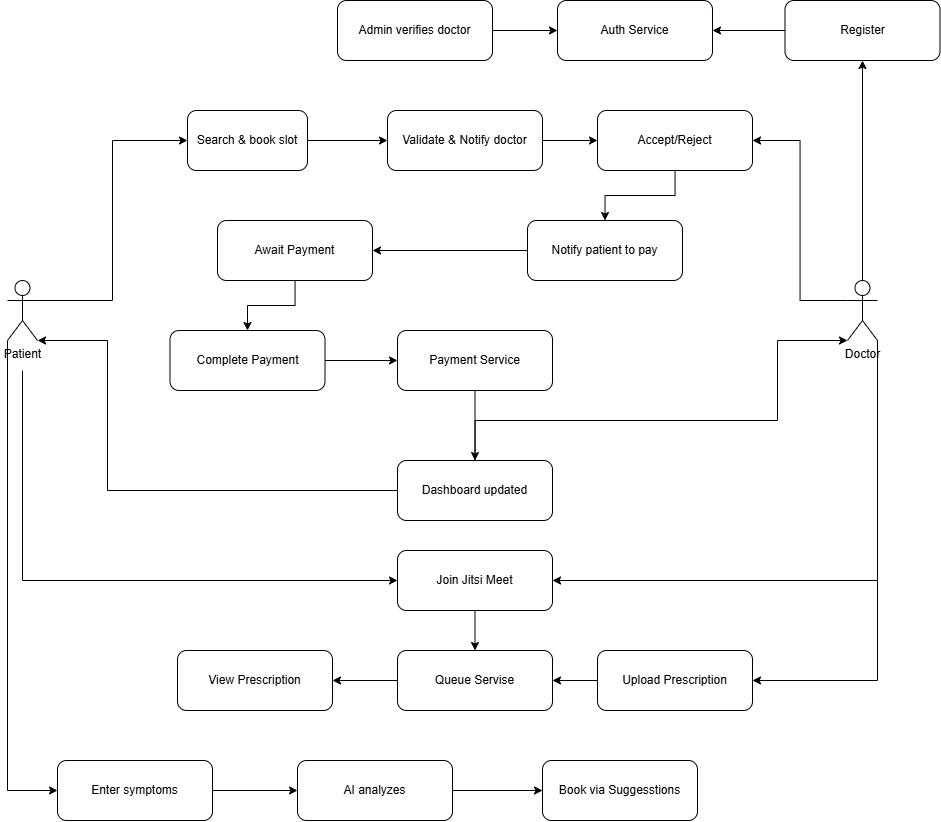

The diagram above was exported from draw.io. Its source (the exported page's mxGraphModel, read from the mxfile embedded in the PNG):
<mxGraphModel dx="1571" dy="826" grid="1" gridSize="10" guides="1" tooltips="1" connect="1" arrows="1" fold="1" page="1" pageScale="1" pageWidth="850" pageHeight="1100" math="0" shadow="0">
  <root>
    <mxCell id="0" />
    <mxCell id="1" parent="0" />
    <mxCell id="XAxesKjnCLVY8OIp-wGP-14" edge="1" parent="1" source="XAxesKjnCLVY8OIp-wGP-1" style="edgeStyle=orthogonalEdgeStyle;rounded=0;orthogonalLoop=1;jettySize=auto;html=1;exitX=1;exitY=0.3333333333333333;exitDx=0;exitDy=0;exitPerimeter=0;entryX=0;entryY=0.5;entryDx=0;entryDy=0;" target="XAxesKjnCLVY8OIp-wGP-4">
      <mxGeometry relative="1" as="geometry" />
    </mxCell>
    <mxCell id="XAxesKjnCLVY8OIp-wGP-33" edge="1" parent="1" style="edgeStyle=orthogonalEdgeStyle;rounded=0;orthogonalLoop=1;jettySize=auto;html=1;entryX=0;entryY=0.5;entryDx=0;entryDy=0;" target="XAxesKjnCLVY8OIp-wGP-32">
      <mxGeometry relative="1" as="geometry">
        <Array as="points">
          <mxPoint x="55" y="630" />
        </Array>
        <mxPoint x="55" y="420" as="sourcePoint" />
      </mxGeometry>
    </mxCell>
    <mxCell id="XAxesKjnCLVY8OIp-wGP-49" edge="1" parent="1" source="XAxesKjnCLVY8OIp-wGP-1" style="edgeStyle=orthogonalEdgeStyle;rounded=0;orthogonalLoop=1;jettySize=auto;html=1;exitX=0;exitY=1;exitDx=0;exitDy=0;exitPerimeter=0;entryX=0;entryY=0.5;entryDx=0;entryDy=0;" target="XAxesKjnCLVY8OIp-wGP-44">
      <mxGeometry relative="1" as="geometry" />
    </mxCell>
    <mxCell id="XAxesKjnCLVY8OIp-wGP-1" parent="1" style="shape=umlActor;verticalLabelPosition=bottom;verticalAlign=top;html=1;outlineConnect=0;" value="Patient" vertex="1">
      <mxGeometry height="60" width="30" x="40" y="330" as="geometry" />
    </mxCell>
    <mxCell id="XAxesKjnCLVY8OIp-wGP-15" edge="1" parent="1" source="XAxesKjnCLVY8OIp-wGP-4" style="edgeStyle=orthogonalEdgeStyle;rounded=0;orthogonalLoop=1;jettySize=auto;html=1;entryX=0;entryY=0.5;entryDx=0;entryDy=0;" target="XAxesKjnCLVY8OIp-wGP-5">
      <mxGeometry relative="1" as="geometry" />
    </mxCell>
    <mxCell id="XAxesKjnCLVY8OIp-wGP-4" parent="1" style="rounded=1;whiteSpace=wrap;html=1;" value="Search &amp;amp; book slot" vertex="1">
      <mxGeometry height="60" width="120" x="220" y="160" as="geometry" />
    </mxCell>
    <mxCell id="XAxesKjnCLVY8OIp-wGP-16" edge="1" parent="1" source="XAxesKjnCLVY8OIp-wGP-5" style="edgeStyle=orthogonalEdgeStyle;rounded=0;orthogonalLoop=1;jettySize=auto;html=1;exitX=1;exitY=0.5;exitDx=0;exitDy=0;entryX=0;entryY=0.5;entryDx=0;entryDy=0;" target="XAxesKjnCLVY8OIp-wGP-6">
      <mxGeometry relative="1" as="geometry" />
    </mxCell>
    <mxCell id="XAxesKjnCLVY8OIp-wGP-5" parent="1" style="rounded=1;whiteSpace=wrap;html=1;" value="Validate &amp;amp; Notify doctor" vertex="1">
      <mxGeometry height="60" width="155" x="420" y="160" as="geometry" />
    </mxCell>
    <mxCell id="XAxesKjnCLVY8OIp-wGP-17" edge="1" parent="1" source="XAxesKjnCLVY8OIp-wGP-6" style="edgeStyle=orthogonalEdgeStyle;rounded=0;orthogonalLoop=1;jettySize=auto;html=1;entryX=0.5;entryY=0;entryDx=0;entryDy=0;" target="XAxesKjnCLVY8OIp-wGP-7">
      <mxGeometry relative="1" as="geometry" />
    </mxCell>
    <mxCell id="XAxesKjnCLVY8OIp-wGP-6" parent="1" style="rounded=1;whiteSpace=wrap;html=1;" value="Accept/Reject" vertex="1">
      <mxGeometry height="60" width="155" x="630" y="160" as="geometry" />
    </mxCell>
    <mxCell id="XAxesKjnCLVY8OIp-wGP-18" edge="1" parent="1" source="XAxesKjnCLVY8OIp-wGP-7" style="edgeStyle=orthogonalEdgeStyle;rounded=0;orthogonalLoop=1;jettySize=auto;html=1;exitX=0;exitY=0.5;exitDx=0;exitDy=0;entryX=1;entryY=0.5;entryDx=0;entryDy=0;" target="XAxesKjnCLVY8OIp-wGP-8">
      <mxGeometry relative="1" as="geometry" />
    </mxCell>
    <mxCell id="XAxesKjnCLVY8OIp-wGP-7" parent="1" style="rounded=1;whiteSpace=wrap;html=1;" value="Notify patient to pay&lt;span style=&quot;color: rgba(0, 0, 0, 0); font-family: monospace; font-size: 0px; text-align: start; white-space: nowrap;&quot;&gt;%3CmxGraphModel%3E%3Croot%3E%3CmxCell%20id%3D%220%22%2F%3E%3CmxCell%20id%3D%221%22%20parent%3D%220%22%2F%3E%3CmxCell%20id%3D%222%22%20parent%3D%221%22%20style%3D%22rounded%3D1%3BwhiteSpace%3Dwrap%3Bhtml%3D1%3B%22%20value%3D%22Validate%20%26amp%3Bamp%3B%20Notify%20doctor%22%20vertex%3D%221%22%3E%3CmxGeometry%20height%3D%2260%22%20width%3D%22155%22%20x%3D%22420%22%20y%3D%22160%22%20as%3D%22geometry%22%2F%3E%3C%2FmxCell%3E%3C%2Froot%3E%3C%2FmxGraphModel%3E&lt;/span&gt;" vertex="1">
      <mxGeometry height="60" width="155" x="560" y="270" as="geometry" />
    </mxCell>
    <mxCell id="XAxesKjnCLVY8OIp-wGP-20" edge="1" parent="1" source="XAxesKjnCLVY8OIp-wGP-8" style="edgeStyle=orthogonalEdgeStyle;rounded=0;orthogonalLoop=1;jettySize=auto;html=1;entryX=0.5;entryY=0;entryDx=0;entryDy=0;" target="XAxesKjnCLVY8OIp-wGP-10">
      <mxGeometry relative="1" as="geometry" />
    </mxCell>
    <mxCell id="XAxesKjnCLVY8OIp-wGP-8" parent="1" style="rounded=1;whiteSpace=wrap;html=1;" value="Await Payment" vertex="1">
      <mxGeometry height="60" width="155" x="250" y="270" as="geometry" />
    </mxCell>
    <mxCell id="XAxesKjnCLVY8OIp-wGP-19" edge="1" parent="1" source="XAxesKjnCLVY8OIp-wGP-9" style="edgeStyle=orthogonalEdgeStyle;rounded=0;orthogonalLoop=1;jettySize=auto;html=1;exitX=0;exitY=0.3333333333333333;exitDx=0;exitDy=0;exitPerimeter=0;entryX=1;entryY=0.5;entryDx=0;entryDy=0;" target="XAxesKjnCLVY8OIp-wGP-6">
      <mxGeometry relative="1" as="geometry" />
    </mxCell>
    <mxCell id="XAxesKjnCLVY8OIp-wGP-26" edge="1" parent="1" source="XAxesKjnCLVY8OIp-wGP-9" style="edgeStyle=orthogonalEdgeStyle;rounded=0;orthogonalLoop=1;jettySize=auto;html=1;entryX=0.5;entryY=1;entryDx=0;entryDy=0;" target="XAxesKjnCLVY8OIp-wGP-25">
      <mxGeometry relative="1" as="geometry" />
    </mxCell>
    <mxCell id="XAxesKjnCLVY8OIp-wGP-36" edge="1" parent="1" source="XAxesKjnCLVY8OIp-wGP-9" style="edgeStyle=orthogonalEdgeStyle;rounded=0;orthogonalLoop=1;jettySize=auto;html=1;exitX=1;exitY=1;exitDx=0;exitDy=0;exitPerimeter=0;entryX=1;entryY=0.5;entryDx=0;entryDy=0;" target="XAxesKjnCLVY8OIp-wGP-32">
      <mxGeometry relative="1" as="geometry" />
    </mxCell>
    <mxCell id="XAxesKjnCLVY8OIp-wGP-40" edge="1" parent="1" source="XAxesKjnCLVY8OIp-wGP-9" style="edgeStyle=orthogonalEdgeStyle;rounded=0;orthogonalLoop=1;jettySize=auto;html=1;exitX=1;exitY=1;exitDx=0;exitDy=0;exitPerimeter=0;entryX=1;entryY=0.5;entryDx=0;entryDy=0;" target="XAxesKjnCLVY8OIp-wGP-39">
      <mxGeometry relative="1" as="geometry" />
    </mxCell>
    <mxCell id="XAxesKjnCLVY8OIp-wGP-9" parent="1" style="shape=umlActor;verticalLabelPosition=bottom;verticalAlign=top;html=1;outlineConnect=0;" value="Doctor" vertex="1">
      <mxGeometry height="60" width="30" x="880" y="330" as="geometry" />
    </mxCell>
    <mxCell id="XAxesKjnCLVY8OIp-wGP-21" edge="1" parent="1" source="XAxesKjnCLVY8OIp-wGP-10" style="edgeStyle=orthogonalEdgeStyle;rounded=0;orthogonalLoop=1;jettySize=auto;html=1;exitX=1;exitY=0.5;exitDx=0;exitDy=0;entryX=0;entryY=0.5;entryDx=0;entryDy=0;" target="XAxesKjnCLVY8OIp-wGP-11">
      <mxGeometry relative="1" as="geometry" />
    </mxCell>
    <mxCell id="XAxesKjnCLVY8OIp-wGP-10" parent="1" style="rounded=1;whiteSpace=wrap;html=1;" value="Complete Payment" vertex="1">
      <mxGeometry height="60" width="155" x="202.5" y="380" as="geometry" />
    </mxCell>
    <mxCell id="XAxesKjnCLVY8OIp-wGP-22" edge="1" parent="1" source="XAxesKjnCLVY8OIp-wGP-11" style="edgeStyle=orthogonalEdgeStyle;rounded=0;orthogonalLoop=1;jettySize=auto;html=1;exitX=0.5;exitY=1;exitDx=0;exitDy=0;entryX=0.5;entryY=0;entryDx=0;entryDy=0;" target="XAxesKjnCLVY8OIp-wGP-12">
      <mxGeometry relative="1" as="geometry" />
    </mxCell>
    <mxCell id="XAxesKjnCLVY8OIp-wGP-11" parent="1" style="rounded=1;whiteSpace=wrap;html=1;" value="Payment Service" vertex="1">
      <mxGeometry height="60" width="155" x="430" y="380" as="geometry" />
    </mxCell>
    <mxCell id="XAxesKjnCLVY8OIp-wGP-12" parent="1" style="rounded=1;whiteSpace=wrap;html=1;" value="Dashboard updated" vertex="1">
      <mxGeometry height="60" width="155" x="430" y="510" as="geometry" />
    </mxCell>
    <mxCell id="XAxesKjnCLVY8OIp-wGP-23" edge="1" parent="1" source="XAxesKjnCLVY8OIp-wGP-12" style="edgeStyle=orthogonalEdgeStyle;rounded=0;orthogonalLoop=1;jettySize=auto;html=1;entryX=0;entryY=1;entryDx=0;entryDy=0;entryPerimeter=0;" target="XAxesKjnCLVY8OIp-wGP-9">
      <mxGeometry relative="1" as="geometry">
        <Array as="points">
          <mxPoint x="508" y="470" />
          <mxPoint x="810" y="470" />
          <mxPoint x="810" y="390" />
        </Array>
      </mxGeometry>
    </mxCell>
    <mxCell id="XAxesKjnCLVY8OIp-wGP-24" edge="1" parent="1" source="XAxesKjnCLVY8OIp-wGP-12" style="edgeStyle=orthogonalEdgeStyle;rounded=0;orthogonalLoop=1;jettySize=auto;html=1;exitX=0;exitY=0.5;exitDx=0;exitDy=0;entryX=1;entryY=1;entryDx=0;entryDy=0;entryPerimeter=0;" target="XAxesKjnCLVY8OIp-wGP-1">
      <mxGeometry relative="1" as="geometry">
        <Array as="points">
          <mxPoint x="140" y="540" />
          <mxPoint x="140" y="390" />
        </Array>
      </mxGeometry>
    </mxCell>
    <mxCell id="XAxesKjnCLVY8OIp-wGP-31" edge="1" parent="1" source="XAxesKjnCLVY8OIp-wGP-25" style="edgeStyle=orthogonalEdgeStyle;rounded=0;orthogonalLoop=1;jettySize=auto;html=1;entryX=1;entryY=0.5;entryDx=0;entryDy=0;" target="XAxesKjnCLVY8OIp-wGP-27">
      <mxGeometry relative="1" as="geometry" />
    </mxCell>
    <mxCell id="XAxesKjnCLVY8OIp-wGP-25" parent="1" style="rounded=1;whiteSpace=wrap;html=1;" value="Register" vertex="1">
      <mxGeometry height="60" width="155" x="817.5" y="50" as="geometry" />
    </mxCell>
    <mxCell id="XAxesKjnCLVY8OIp-wGP-27" parent="1" style="rounded=1;whiteSpace=wrap;html=1;" value="Auth Service" vertex="1">
      <mxGeometry height="60" width="155" x="590" y="50" as="geometry" />
    </mxCell>
    <mxCell id="XAxesKjnCLVY8OIp-wGP-29" edge="1" parent="1" source="XAxesKjnCLVY8OIp-wGP-28" style="edgeStyle=orthogonalEdgeStyle;rounded=0;orthogonalLoop=1;jettySize=auto;html=1;entryX=0;entryY=0.5;entryDx=0;entryDy=0;" target="XAxesKjnCLVY8OIp-wGP-27">
      <mxGeometry relative="1" as="geometry" />
    </mxCell>
    <mxCell id="XAxesKjnCLVY8OIp-wGP-28" parent="1" style="rounded=1;whiteSpace=wrap;html=1;" value="Admin verifies doctor" vertex="1">
      <mxGeometry height="60" width="155" x="370" y="50" as="geometry" />
    </mxCell>
    <mxCell id="XAxesKjnCLVY8OIp-wGP-38" edge="1" parent="1" source="XAxesKjnCLVY8OIp-wGP-32" style="edgeStyle=orthogonalEdgeStyle;rounded=0;orthogonalLoop=1;jettySize=auto;html=1;exitX=0.5;exitY=1;exitDx=0;exitDy=0;entryX=0.5;entryY=0;entryDx=0;entryDy=0;" target="XAxesKjnCLVY8OIp-wGP-37">
      <mxGeometry relative="1" as="geometry" />
    </mxCell>
    <mxCell id="XAxesKjnCLVY8OIp-wGP-32" parent="1" style="rounded=1;whiteSpace=wrap;html=1;" value="Join Jitsi Meet" vertex="1">
      <mxGeometry height="60" width="155" x="430" y="600" as="geometry" />
    </mxCell>
    <mxCell id="XAxesKjnCLVY8OIp-wGP-43" edge="1" parent="1" source="XAxesKjnCLVY8OIp-wGP-37" style="edgeStyle=orthogonalEdgeStyle;rounded=0;orthogonalLoop=1;jettySize=auto;html=1;entryX=1;entryY=0.5;entryDx=0;entryDy=0;" target="XAxesKjnCLVY8OIp-wGP-42">
      <mxGeometry relative="1" as="geometry" />
    </mxCell>
    <mxCell id="XAxesKjnCLVY8OIp-wGP-37" parent="1" style="rounded=1;whiteSpace=wrap;html=1;" value="Queue Servise" vertex="1">
      <mxGeometry height="60" width="155" x="430" y="700" as="geometry" />
    </mxCell>
    <mxCell id="XAxesKjnCLVY8OIp-wGP-41" edge="1" parent="1" source="XAxesKjnCLVY8OIp-wGP-39" style="edgeStyle=orthogonalEdgeStyle;rounded=0;orthogonalLoop=1;jettySize=auto;html=1;exitX=0;exitY=0.5;exitDx=0;exitDy=0;entryX=1;entryY=0.5;entryDx=0;entryDy=0;" target="XAxesKjnCLVY8OIp-wGP-37">
      <mxGeometry relative="1" as="geometry" />
    </mxCell>
    <mxCell id="XAxesKjnCLVY8OIp-wGP-39" parent="1" style="rounded=1;whiteSpace=wrap;html=1;" value="Upload Prescription" vertex="1">
      <mxGeometry height="60" width="155" x="630" y="700" as="geometry" />
    </mxCell>
    <mxCell id="XAxesKjnCLVY8OIp-wGP-42" parent="1" style="rounded=1;whiteSpace=wrap;html=1;" value="View Prescription" vertex="1">
      <mxGeometry height="60" width="155" x="210" y="700" as="geometry" />
    </mxCell>
    <mxCell id="XAxesKjnCLVY8OIp-wGP-47" edge="1" parent="1" source="XAxesKjnCLVY8OIp-wGP-44" style="edgeStyle=orthogonalEdgeStyle;rounded=0;orthogonalLoop=1;jettySize=auto;html=1;entryX=0;entryY=0.5;entryDx=0;entryDy=0;" target="XAxesKjnCLVY8OIp-wGP-45">
      <mxGeometry relative="1" as="geometry" />
    </mxCell>
    <mxCell id="XAxesKjnCLVY8OIp-wGP-44" parent="1" style="rounded=1;whiteSpace=wrap;html=1;" value="Enter symptoms" vertex="1">
      <mxGeometry height="60" width="155" x="90" y="810" as="geometry" />
    </mxCell>
    <mxCell id="XAxesKjnCLVY8OIp-wGP-48" edge="1" parent="1" source="XAxesKjnCLVY8OIp-wGP-45" style="edgeStyle=orthogonalEdgeStyle;rounded=0;orthogonalLoop=1;jettySize=auto;html=1;exitX=1;exitY=0.5;exitDx=0;exitDy=0;entryX=0;entryY=0.5;entryDx=0;entryDy=0;" target="XAxesKjnCLVY8OIp-wGP-46">
      <mxGeometry relative="1" as="geometry" />
    </mxCell>
    <mxCell id="XAxesKjnCLVY8OIp-wGP-45" parent="1" style="rounded=1;whiteSpace=wrap;html=1;" value="AI analyzes" vertex="1">
      <mxGeometry height="60" width="155" x="330" y="810" as="geometry" />
    </mxCell>
    <mxCell id="XAxesKjnCLVY8OIp-wGP-46" parent="1" style="rounded=1;whiteSpace=wrap;html=1;" value="Book via Suggesstions" vertex="1">
      <mxGeometry height="60" width="155" x="575" y="810" as="geometry" />
    </mxCell>
  </root>
</mxGraphModel>